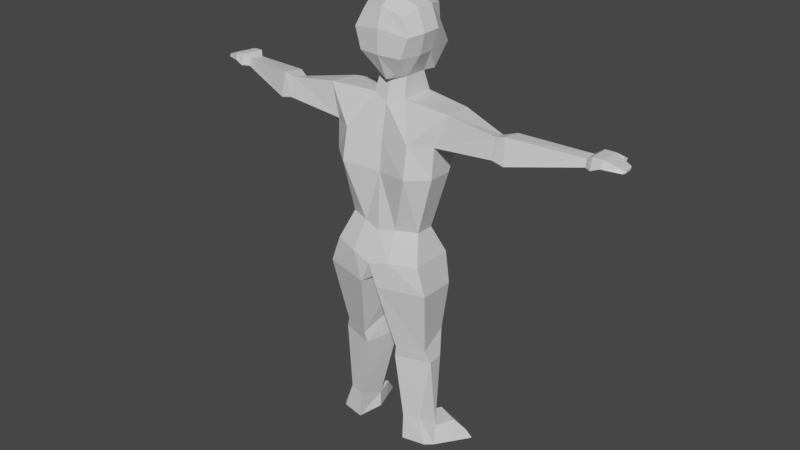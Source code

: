 # Source: character.blend  (saved by Blender 2.82.7; exported with 4.5.12 LTS)
import bpy
from mathutils import Matrix  # noqa: F401  (used for matrix-valued properties, if any)

bpy.ops.wm.read_factory_settings(use_empty=True)
scene = bpy.context.scene
scene.name = 'Scene'

# ---- collections
col_collection = bpy.data.collections.new('Collection'); scene.collection.children.link(col_collection)

# ---- materials (node trees are filled in below, after node groups)
mat_material = bpy.data.materials.new('Material')
mat_material.alpha_threshold = 0.0
mat_material.use_transparent_shadow = False
mat_material.line_color = (0.0, 0.0, 0.0, 1.0)

# ---- material node trees
mat_material.use_nodes = True; mat_material.node_tree.nodes.clear()
_N = mat_material.node_tree.nodes; _L = mat_material.node_tree.links
n0 = _N.new('ShaderNodeOutputMaterial'); n0.name = 'Material Output'; n0.location = (300, 300)
n1 = _N.new('ShaderNodeBsdfPrincipled'); n1.name = 'Principled BSDF'; n1.location = (10, 300)
n1.distribution = 'GGX'
n1.subsurface_method = 'BURLEY'
n1.inputs[2].default_value = 0.4
n1.inputs[3].default_value = 1.45
n1.inputs[27].default_value = (0.0, 0.0, 0.0, 1.0)
n1.inputs[28].default_value = 1.0
_L.new(n1.outputs[0], n0.inputs[0])
n0.is_active_output = True

# ---- world
world_world = bpy.data.worlds.new('World'); scene.world = world_world
world_world.use_nodes = True; world_world.node_tree.nodes.clear()
_N = world_world.node_tree.nodes; _L = world_world.node_tree.links
n0 = _N.new('ShaderNodeOutputWorld'); n0.name = 'World Output'; n0.location = (300, 300)
n1 = _N.new('ShaderNodeBackground'); n1.name = 'Background'; n1.location = (10, 300)
n1.inputs[0].default_value = (0.05088, 0.05088, 0.05088, 1.0)
_L.new(n1.outputs[0], n0.inputs[0])
n0.is_active_output = True
world_world.color = (0.05088, 0.05088, 0.05088)
world_world.use_sun_shadow = False
world_world.sun_shadow_jitter_overblur = 0.0

# ---- meshes
me_cube = bpy.data.meshes.new('Cube')
me_cube.from_pydata([(0.6387, 0.8304, 0.8559), (0.6824, 0.7399, -0.7308), (0.5053, -1.084, 0.8756), (0.2795, -0.975, -0.5848), (0.0, 0.9416, -0.7781), (0.0, -1.203, 1.144), (0.0, -1.131, -0.6245), (0.0, 0.9624, 0.9197), (0.6886, 0.3695, 0.8446), (0.7813, -0.301, 1.101), (0.6938, -0.3757, -0.8615), (0.9163, 0.2327, -0.8178), (0.0, 0.3687, -0.9703), (0.0, -0.364, -0.9695), (0.0, 0.3691, 1.079), (0.0, -0.2361, 1.404), (0.8324, 0.9374, 0.2945), (0.8324, 0.9381, -0.284), (0.3579, -1.109, 0.5838), (0.4596, -1.046, -0.2959), (0.0, 1.231, 0.2938), (0.0, 1.232, -0.2847), (0.0, -1.158, 0.798), (0.0, -1.194, -0.4264), (1.066, 0.2935, 0.3061), (1.066, 0.2816, -0.2885), (0.8283, -0.377, 0.2955), (0.8777, -0.3678, -0.241), (0.453, -1.705, 0.728), (0.531, -1.644, -0.4624), (0.0, -1.753, 0.9421), (0.0, -1.792, -0.6284), (1.009, -2.725, 1.069), (1.087, -2.672, -1.059), (0.0, -2.767, 0.862), (0.0, -2.807, -0.8205), (2.015, -1.74, 0.3812), (2.093, -1.677, -0.5544), (1.658, -2.74, 0.5433), (1.736, -2.68, -0.6788), (0.4819, -5.546, 0.6258), (0.5599, -5.489, -0.8965), (0.0, -5.587, 0.7043), (0.0, -5.627, -1.012), (1.119, -5.534, 0.02714), (1.197, -5.47, -0.6635), (1.028, -3.707, 0.9161), (1.713, -3.634, -0.7393), (1.635, -3.697, 0.1404), (0.0, -3.749, 0.8851), (1.106, -3.654, -1.236), (0.0, -3.789, -0.9273), (6.002, -2.036, 0.4269), (6.04, -2.006, -0.02021), (6.016, -2.255, 0.3425), (6.053, -2.224, -0.07788), (3.625, -1.896, -0.5612), (3.637, -2.502, -0.6962), (3.567, -1.991, -0.1034), (3.606, -2.515, -0.06769), (3.958, -1.805, -0.5879), (3.917, -1.901, 0.0578), (3.963, -2.625, 0.08303), (4.019, -2.581, -0.7029), (6.195, -1.915, 0.6011), (6.254, -1.868, -0.1234), (6.207, -2.26, 0.4529), (6.266, -2.212, -0.2151), (6.485, -1.926, 0.6266), (6.542, -1.874, -0.09909), (6.487, -2.144, 0.4814), (6.535, -2.097, -0.1917), (7.017, -2.087, 0.4805), (7.051, -2.073, 0.07344), (7.013, -2.182, 0.4029), (7.047, -2.155, 0.02), (6.234, -2.024, 0.6158), (6.242, -2.173, 0.5187), (6.518, -1.996, 0.7582), (6.513, -2.163, 0.6239), (6.737, -1.999, 0.6429), (6.721, -2.141, 0.552), (6.76, -2.049, 0.7653), (6.755, -2.152, 0.6793), (7.068, -2.104, 0.4071), (7.091, -2.094, 0.1328), (7.065, -2.168, 0.3548), (7.088, -2.15, 0.09684), (0.1555, -7.309, 0.4803), (0.2837, -7.209, -1.464), (0.0, -7.376, 0.4988), (0.0, -7.063, -0.9574), (1.532, -7.426, 0.4006), (1.787, -7.179, -1.081), (0.6497, -6.35, -1.364), (1.492, -6.326, -1.056), (0.0, -6.532, -1.438), (0.5466, -6.426, 0.7993), (1.389, -6.407, 0.4063), (0.0, -6.48, 0.8141), (0.8718, -12.28, 0.03552), (0.8637, -11.8, -0.9062), (1.604, -12.27, -0.2384), (1.375, -11.79, -0.7579), (1.515, -9.347, -0.6914), (0.6316, -9.37, -0.9752), (1.42, -8.949, 0.2231), (0.5366, -8.967, 0.4548), (1.668, -9.71, -0.5902), (1.554, -9.808, 0.006696), (0.5575, -9.737, -0.9317), (0.4432, -9.829, 0.4283), (0.7664, -12.69, -0.0878), (0.885, -12.65, -0.9696), (1.826, -12.68, -0.5829), (1.634, -12.64, -0.8213), (1.403, -12.69, 0.9287), (2.136, -12.68, 0.6548), (1.305, -12.91, 1.166), (2.368, -12.9, 0.6705), (1.036, -12.8, 0.5389), (1.113, -12.32, 0.711), (2.099, -12.79, 0.04379), (1.845, -12.32, 0.437)], [], [(13, 10, 3, 6), (26, 9, 2, 18), (20, 7, 0, 16), (18, 2, 5, 22), (9, 15, 5, 2), (0, 7, 14, 8), (8, 14, 15, 9), (16, 0, 8, 24), (24, 8, 9, 26), (4, 1, 11, 12), (12, 11, 10, 13), (11, 25, 27, 10), (25, 24, 26, 27), (1, 17, 25, 11), (17, 16, 24, 25), (3, 19, 23, 6), (23, 19, 29, 31), (4, 21, 17, 1), (21, 20, 16, 17), (10, 27, 19, 3), (27, 26, 18, 19), (31, 29, 33, 35), (19, 18, 28, 29), (18, 22, 30, 28), (46, 49, 42, 40), (29, 28, 36, 37), (28, 30, 34, 32), (63, 60, 53, 55), (28, 32, 38, 36), (33, 29, 37, 39), (48, 46, 40, 44), (98, 97, 88, 92), (96, 94, 89, 91), (50, 47, 45, 41), (51, 50, 41, 43), (47, 48, 44, 45), (39, 38, 48, 47), (35, 33, 50, 51), (33, 39, 47, 50), (38, 32, 46, 48), (32, 34, 49, 46), (55, 53, 65, 67), (60, 61, 52, 53), (61, 62, 54, 52), (62, 63, 55, 54), (38, 39, 57, 59), (36, 38, 59, 58), (37, 36, 58, 56), (39, 37, 56, 57), (59, 57, 63, 62), (58, 59, 62, 61), (56, 58, 61, 60), (57, 56, 60, 63), (65, 64, 68, 69), (53, 52, 64, 65), (85, 84, 86, 87), (54, 55, 67, 66), (68, 70, 74, 72), (70, 68, 80, 81), (66, 67, 71, 70), (67, 65, 69, 71), (75, 73, 85, 87), (70, 71, 75, 74), (71, 69, 73, 75), (69, 68, 72, 73), (76, 77, 79, 78), (73, 72, 84, 85), (66, 70, 79, 77), (68, 64, 76, 78), (81, 80, 82, 83), (79, 70, 81, 83), (78, 79, 83, 82), (68, 78, 82, 80), (52, 54, 66, 77, 76, 64), (72, 74, 86, 84), (74, 75, 87, 86), (89, 88, 90, 91), (110, 108, 103, 101), (97, 99, 90, 88), (94, 95, 93, 89), (95, 98, 92, 93), (45, 44, 98, 95), (41, 45, 95, 94), (40, 42, 99, 97), (43, 41, 94, 96), (44, 40, 97, 98), (121, 120, 118, 116), (108, 109, 102, 103), (111, 110, 101, 100), (109, 111, 100, 102), (92, 88, 107, 106), (88, 89, 105, 107), (93, 92, 106, 104), (89, 93, 104, 105), (106, 107, 111, 109), (107, 105, 110, 111), (104, 106, 109, 108), (105, 104, 108, 110), (112, 113, 115, 114), (100, 101, 113, 112), (101, 103, 115, 113), (103, 102, 114, 115), (117, 116, 118, 119), (120, 122, 119, 118), (123, 121, 116, 117), (122, 123, 117, 119), (114, 102, 123, 122), (102, 100, 121, 123), (112, 114, 122, 120), (100, 112, 120, 121)])
_uv = me_cube.uv_layers.new(name='UVMap')
_uv.uv.foreach_set('vector', [0.25, 0.6667, 0.375, 0.6667, 0.375, 0.75, 0.25, 0.75, 0.5417, 0.6667, 0.625, 0.6667, 0.625, 0.75, 0.5417, 0.75, 0.5417, 0.375, 0.625, 0.375, 0.625, 0.5, 0.5417, 0.5, 0.5417, 0.75, 0.625, 0.75, 0.625, 0.875, 0.5417, 0.875, 0.625, 0.6667, 0.75, 0.6667, 0.75, 0.75, 0.625, 0.75, 0.625, 0.5, 0.75, 0.5, 0.75, 0.5833, 0.625, 0.5833, 0.625, 0.5833, 0.75, 0.5833, 0.75, 0.6667, 0.625, 0.6667, 0.5417, 0.5, 0.625, 0.5, 0.625, 0.5833, 0.5417, 0.5833, 0.5417, 0.5833, 0.625, 0.5833, 0.625, 0.6667, 0.5417, 0.6667, 0.25, 0.5, 0.375, 0.5, 0.375, 0.5833, 0.25, 0.5833, 0.25, 0.5833, 0.375, 0.5833, 0.375, 0.6667, 0.25, 0.6667, 0.375, 0.5833, 0.4583, 0.5833, 0.4583, 0.6667, 0.375, 0.6667, 0.4583, 0.5833, 0.5417, 0.5833, 0.5417, 0.6667, 0.4583, 0.6667, 0.375, 0.5, 0.4583, 0.5, 0.4583, 0.5833, 0.375, 0.5833, 0.4583, 0.5, 0.5417, 0.5, 0.5417, 0.5833, 0.4583, 0.5833, 0.375, 0.75, 0.4583, 0.75, 0.4583, 0.875, 0.375, 0.875, 0.4583, 0.875, 0.4583, 0.75, 0.4583, 0.75, 0.4583, 0.875, 0.375, 0.375, 0.4583, 0.375, 0.4583, 0.5, 0.375, 0.5, 0.4583, 0.375, 0.5417, 0.375, 0.5417, 0.5, 0.4583, 0.5, 0.375, 0.6667, 0.4583, 0.6667, 0.4583, 0.75, 0.375, 0.75, 0.4583, 0.6667, 0.5417, 0.6667, 0.5417, 0.75, 0.4583, 0.75, 0.4583, 0.875, 0.4583, 0.75, 0.4583, 0.75, 0.4583, 0.875, 0.4583, 0.75, 0.5417, 0.75, 0.5417, 0.75, 0.4583, 0.75, 0.5417, 0.75, 0.5417, 0.875, 0.5417, 0.875, 0.5417, 0.75, 0.5417, 0.75, 0.5417, 0.875, 0.5417, 0.875, 0.5417, 0.75, 0.4583, 0.75, 0.5417, 0.75, 0.5417, 0.75, 0.4583, 0.75, 0.5417, 0.75, 0.5417, 0.875, 0.5417, 0.875, 0.5417, 0.75, 0.4583, 0.75, 0.4583, 0.75, 0.4583, 0.75, 0.4583, 0.75, 0.5417, 0.75, 0.5417, 0.75, 0.5417, 0.75, 0.5417, 0.75, 0.4583, 0.75, 0.4583, 0.75, 0.4583, 0.75, 0.4583, 0.75, 0.5417, 0.75, 0.5417, 0.75, 0.5417, 0.75, 0.5417, 0.75, 0.5417, 0.75, 0.5417, 0.75, 0.5417, 0.75, 0.5417, 0.75, 0.4583, 0.875, 0.4583, 0.75, 0.4583, 0.75, 0.4583, 0.875, 0.4583, 0.75, 0.4583, 0.75, 0.4583, 0.75, 0.4583, 0.75, 0.4583, 0.875, 0.4583, 0.75, 0.4583, 0.75, 0.4583, 0.875, 0.4583, 0.75, 0.5417, 0.75, 0.5417, 0.75, 0.4583, 0.75, 0.4583, 0.75, 0.5417, 0.75, 0.5417, 0.75, 0.4583, 0.75, 0.4583, 0.875, 0.4583, 0.75, 0.4583, 0.75, 0.4583, 0.875, 0.4583, 0.75, 0.4583, 0.75, 0.4583, 0.75, 0.4583, 0.75, 0.5417, 0.75, 0.5417, 0.75, 0.5417, 0.75, 0.5417, 0.75, 0.5417, 0.75, 0.5417, 0.875, 0.5417, 0.875, 0.5417, 0.75, 0.4583, 0.75, 0.4583, 0.75, 0.4583, 0.75, 0.4583, 0.75, 0.4583, 0.75, 0.5417, 0.75, 0.5417, 0.75, 0.4583, 0.75, 0.5417, 0.75, 0.5417, 0.75, 0.5417, 0.75, 0.5417, 0.75, 0.5417, 0.75, 0.4583, 0.75, 0.4583, 0.75, 0.5417, 0.75, 0.5417, 0.75, 0.4583, 0.75, 0.4583, 0.75, 0.5417, 0.75, 0.5417, 0.75, 0.5417, 0.75, 0.5417, 0.75, 0.5417, 0.75, 0.4583, 0.75, 0.5417, 0.75, 0.5417, 0.75, 0.4583, 0.75, 0.4583, 0.75, 0.4583, 0.75, 0.4583, 0.75, 0.4583, 0.75, 0.5417, 0.75, 0.4583, 0.75, 0.4583, 0.75, 0.5417, 0.75, 0.5417, 0.75, 0.5417, 0.75, 0.5417, 0.75, 0.5417, 0.75, 0.4583, 0.75, 0.5417, 0.75, 0.5417, 0.75, 0.4583, 0.75, 0.4583, 0.75, 0.4583, 0.75, 0.4583, 0.75, 0.4583, 0.75, 0.4583, 0.75, 0.5417, 0.75, 0.5417, 0.75, 0.4583, 0.75, 0.4583, 0.75, 0.5417, 0.75, 0.5417, 0.75, 0.4583, 0.75, 0.4583, 0.75, 0.5417, 0.75, 0.5417, 0.75, 0.4583, 0.75, 0.5417, 0.75, 0.4583, 0.75, 0.4583, 0.75, 0.5417, 0.75, 0.5417, 0.75, 0.5417, 0.75, 0.5417, 0.75, 0.5417, 0.75, 0.5417, 0.75, 0.5417, 0.75, 0.5417, 0.75, 0.5417, 0.75, 0.5417, 0.75, 0.4583, 0.75, 0.4583, 0.75, 0.5417, 0.75, 0.4583, 0.75, 0.4583, 0.75, 0.4583, 0.75, 0.4583, 0.75, 0.4583, 0.75, 0.4583, 0.75, 0.4583, 0.75, 0.4583, 0.75, 0.5417, 0.75, 0.4583, 0.75, 0.4583, 0.75, 0.5417, 0.75, 0.4583, 0.75, 0.4583, 0.75, 0.4583, 0.75, 0.4583, 0.75, 0.4583, 0.75, 0.5417, 0.75, 0.5417, 0.75, 0.4583, 0.75, 0.5417, 0.75, 0.5417, 0.75, 0.5417, 0.75, 0.5417, 0.75, 0.4583, 0.75, 0.5417, 0.75, 0.5417, 0.75, 0.4583, 0.75, 0.5417, 0.75, 0.5417, 0.75, 0.5417, 0.75, 0.5417, 0.75, 0.5417, 0.75, 0.5417, 0.75, 0.5417, 0.75, 0.5417, 0.75, 0.5417, 0.75, 0.5417, 0.75, 0.5417, 0.75, 0.5417, 0.75, 0.5417, 0.75, 0.5417, 0.75, 0.5417, 0.75, 0.5417, 0.75, 0.5417, 0.75, 0.5417, 0.75, 0.5417, 0.75, 0.5417, 0.75, 0.5417, 0.75, 0.5417, 0.75, 0.5417, 0.75, 0.5417, 0.75, 0.5417, 0.75, 0.5417, 0.75, 0.5417, 0.75, 0.5417, 0.75, 0.5417, 0.75, 0.5417, 0.75, 0.5417, 0.75, 0.5417, 0.75, 0.5417, 0.75, 0.5417, 0.75, 0.5417, 0.75, 0.4583, 0.75, 0.4583, 0.75, 0.5417, 0.75, 0.4583, 0.75, 0.5417, 0.75, 0.5417, 0.875, 0.4583, 0.875, 0.4583, 0.75, 0.4583, 0.75, 0.4583, 0.75, 0.4583, 0.75, 0.5417, 0.75, 0.5417, 0.875, 0.5417, 0.875, 0.5417, 0.75, 0.4583, 0.75, 0.4583, 0.75, 0.4583, 0.75, 0.4583, 0.75, 0.4583, 0.75, 0.5417, 0.75, 0.5417, 0.75, 0.4583, 0.75, 0.4583, 0.75, 0.5417, 0.75, 0.5417, 0.75, 0.4583, 0.75, 0.4583, 0.75, 0.4583, 0.75, 0.4583, 0.75, 0.4583, 0.75, 0.5417, 0.75, 0.5417, 0.875, 0.5417, 0.875, 0.5417, 0.75, 0.4583, 0.875, 0.4583, 0.75, 0.4583, 0.75, 0.4583, 0.875, 0.5417, 0.75, 0.5417, 0.75, 0.5417, 0.75, 0.5417, 0.75, 0.5417, 0.75, 0.5417, 0.75, 0.5417, 0.75, 0.5417, 0.75, 0.4583, 0.75, 0.5417, 0.75, 0.5417, 0.75, 0.4583, 0.75, 0.5417, 0.75, 0.4583, 0.75, 0.4583, 0.75, 0.5417, 0.75, 0.5417, 0.75, 0.5417, 0.75, 0.5417, 0.75, 0.5417, 0.75, 0.5417, 0.75, 0.5417, 0.75, 0.5417, 0.75, 0.5417, 0.75, 0.5417, 0.75, 0.4583, 0.75, 0.4583, 0.75, 0.5417, 0.75, 0.4583, 0.75, 0.5417, 0.75, 0.5417, 0.75, 0.4583, 0.75, 0.4583, 0.75, 0.4583, 0.75, 0.4583, 0.75, 0.4583, 0.75, 0.5417, 0.75, 0.5417, 0.75, 0.5417, 0.75, 0.5417, 0.75, 0.5417, 0.75, 0.4583, 0.75, 0.4583, 0.75, 0.5417, 0.75, 0.4583, 0.75, 0.5417, 0.75, 0.5417, 0.75, 0.4583, 0.75, 0.4583, 0.75, 0.4583, 0.75, 0.4583, 0.75, 0.4583, 0.75, 0.5417, 0.75, 0.4583, 0.75, 0.4583, 0.75, 0.5417, 0.75, 0.5417, 0.75, 0.4583, 0.75, 0.4583, 0.75, 0.5417, 0.75, 0.4583, 0.75, 0.4583, 0.75, 0.4583, 0.75, 0.4583, 0.75, 0.4583, 0.75, 0.5417, 0.75, 0.5417, 0.75, 0.4583, 0.75, 0.5417, 0.75, 0.5417, 0.75, 0.5417, 0.75, 0.5417, 0.75, 0.5417, 0.75, 0.5417, 0.75, 0.5417, 0.75, 0.5417, 0.75, 0.5417, 0.75, 0.5417, 0.75, 0.5417, 0.75, 0.5417, 0.75, 0.5417, 0.75, 0.5417, 0.75, 0.5417, 0.75, 0.5417, 0.75, 0.5417, 0.75, 0.5417, 0.75, 0.5417, 0.75, 0.5417, 0.75, 0.5417, 0.75, 0.5417, 0.75, 0.5417, 0.75, 0.5417, 0.75, 0.5417, 0.75, 0.5417, 0.75, 0.5417, 0.75, 0.5417, 0.75, 0.5417, 0.75, 0.5417, 0.75, 0.5417, 0.75, 0.5417, 0.75])
me_cube.materials.append(mat_material)
me_cube.use_remesh_preserve_volume = False
me_cube.use_remesh_preserve_attributes = False
me_cube.use_mirror_vertex_groups = False
me_cube.update()

# ---- objects
ob_cube = bpy.data.objects.new('Cube', me_cube)

# ---- transforms, parenting, visibility, modifiers, constraints
ob_cube.location = (0.0, 0.0, 6.62)
ob_cube.rotation_euler = (1.571, -0.0, 3.142)
ob_cube.lock_rotations_4d = False
ob_cube.empty_display_type = 'ARROWS'
ob_cube.lineart.crease_threshold = 0.0
_m = ob_cube.modifiers.new('Mirror', 'MIRROR')
_m.use_clip = True

# ---- collection membership
col_collection.objects.link(ob_cube)

# ---- scene / render settings (as saved in the file)
scene.frame_start = 1; scene.frame_end = 250; scene.frame_set(1)
scene.render.engine = 'BLENDER_EEVEE_NEXT'
scene.cycles.use_denoising = False
scene.cycles.samples = 128
scene.cycles.sampling_pattern = 'TABULATED_SOBOL'
scene.cycles.use_adaptive_sampling = False
scene.cycles.use_light_tree = False
scene.view_settings.view_transform = 'Filmic'
bpy.context.view_layer.update()

# ---- added for rendering (the .blend has no active camera and no usable light): camera, sun
cam_auto = bpy.data.cameras.new('AutoCamera')
cam_auto.lens = 50.0
cam_auto.sensor_width = 36.0
cam_auto.clip_end = 1000.0
ob_auto_camera = bpy.data.objects.new('AutoCamera', cam_auto)
scene.collection.objects.link(ob_auto_camera)
ob_auto_camera.location = (18.7198, -22.4936, 15.7565)
ob_auto_camera.rotation_euler = (1.09748, -7.21219e-08, 0.694738)
scene.camera = ob_auto_camera
light_auto_sun = bpy.data.lights.new('AutoSun', 'SUN')
light_auto_sun.energy = 3.0
light_auto_sun.angle = 0.0523599
ob_auto_sun = bpy.data.objects.new('AutoSun', light_auto_sun)
scene.collection.objects.link(ob_auto_sun)
ob_auto_sun.rotation_euler = (0.872665, 0.174533, 0.523599)
bpy.context.view_layer.update()
